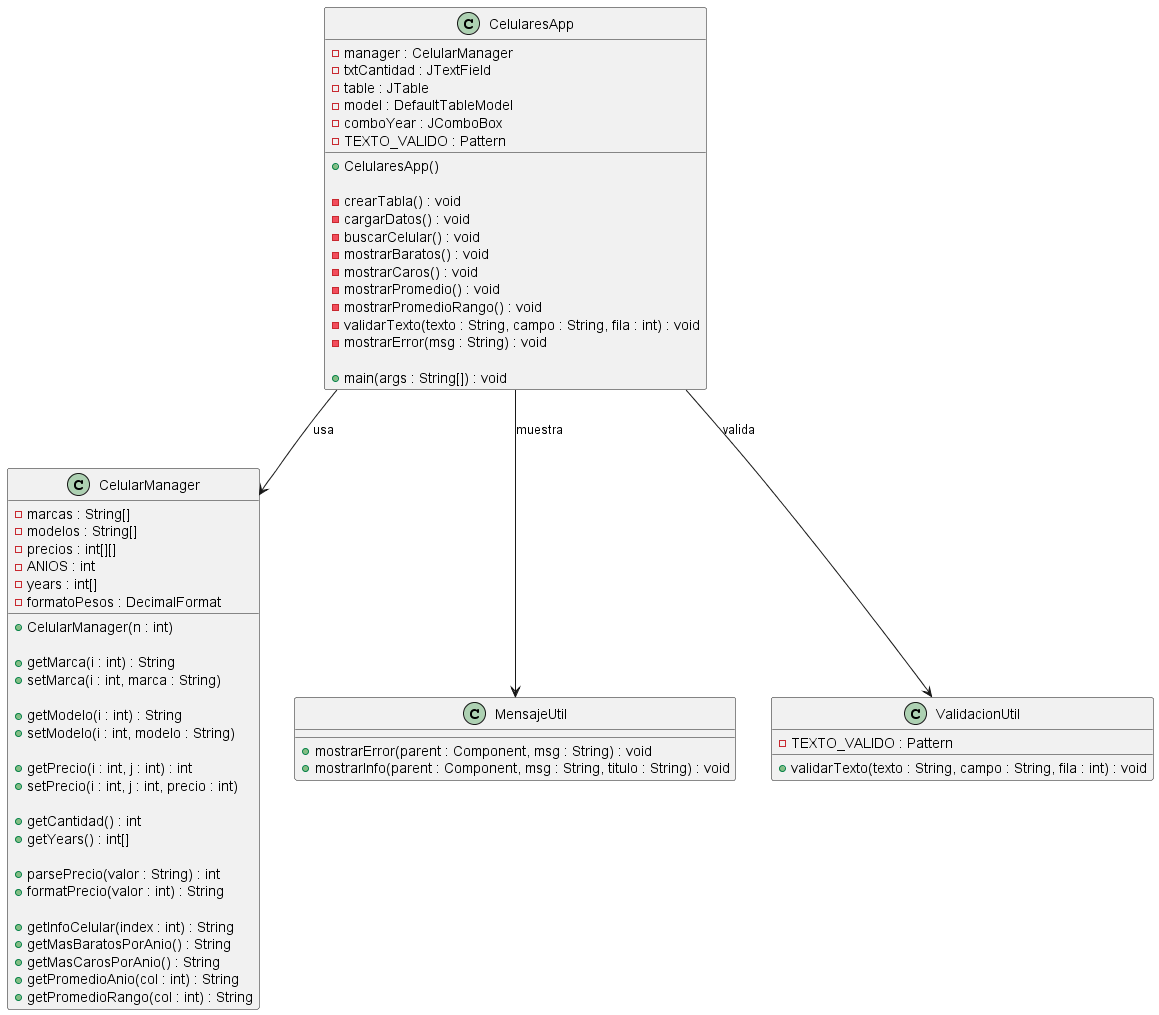

The diagram above was rendered by PlantUML. Its source (embedded in the PNG):
@startuml

class CelularManager {

    - marcas : String[]
    - modelos : String[]
    - precios : int[][]
    - ANIOS : int
    - years : int[]
    - formatoPesos : DecimalFormat

    + CelularManager(n : int)

    + getMarca(i : int) : String
    + setMarca(i : int, marca : String)

    + getModelo(i : int) : String
    + setModelo(i : int, modelo : String)

    + getPrecio(i : int, j : int) : int
    + setPrecio(i : int, j : int, precio : int)

    + getCantidad() : int
    + getYears() : int[]

    + parsePrecio(valor : String) : int
    + formatPrecio(valor : int) : String

    + getInfoCelular(index : int) : String
    + getMasBaratosPorAnio() : String
    + getMasCarosPorAnio() : String
    + getPromedioAnio(col : int) : String
    + getPromedioRango(col : int) : String
}


class CelularesApp {

    - manager : CelularManager
    - txtCantidad : JTextField
    - table : JTable
    - model : DefaultTableModel
    - comboYear : JComboBox
    - TEXTO_VALIDO : Pattern

    + CelularesApp()

    - crearTabla() : void
    - cargarDatos() : void
    - buscarCelular() : void
    - mostrarBaratos() : void
    - mostrarCaros() : void
    - mostrarPromedio() : void
    - mostrarPromedioRango() : void
    - validarTexto(texto : String, campo : String, fila : int) : void
    - mostrarError(msg : String) : void

    + main(args : String[]) : void
}


class MensajeUtil {

    + mostrarError(parent : Component, msg : String) : void
    + mostrarInfo(parent : Component, msg : String, titulo : String) : void
}


class ValidacionUtil {

    - TEXTO_VALIDO : Pattern

    + validarTexto(texto : String, campo : String, fila : int) : void
}


' Relaciones entre clases

CelularesApp --> CelularManager : usa
CelularesApp --> MensajeUtil : muestra
CelularesApp --> ValidacionUtil : valida

@enduml